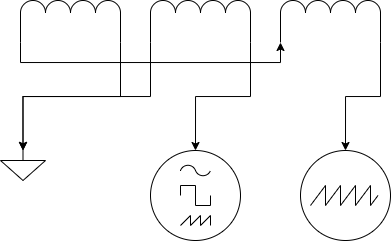

The diagram above was exported from draw.io. Its source (the exported page's mxGraphModel, read from the mxfile embedded in the PNG):
<mxGraphModel dx="588" dy="341" grid="1" gridSize="10" guides="1" tooltips="1" connect="1" arrows="1" fold="1" page="1" pageScale="1" pageWidth="827" pageHeight="1169" math="0" shadow="0">
  <root>
    <mxCell id="0" />
    <mxCell id="1" parent="0" />
    <mxCell id="Sr4wBZckTEUxe6U7fav5-20" style="edgeStyle=orthogonalEdgeStyle;rounded=0;orthogonalLoop=1;jettySize=auto;html=1;exitX=1;exitY=1;exitDx=0;exitDy=0;exitPerimeter=0;entryX=0.5;entryY=0;entryDx=0;entryDy=0;entryPerimeter=0;" edge="1" parent="1" source="Sr4wBZckTEUxe6U7fav5-2" target="Sr4wBZckTEUxe6U7fav5-18">
      <mxGeometry relative="1" as="geometry" />
    </mxCell>
    <mxCell id="Sr4wBZckTEUxe6U7fav5-2" value="" style="pointerEvents=1;verticalLabelPosition=bottom;shadow=0;dashed=0;align=center;html=1;verticalAlign=top;shape=mxgraph.electrical.inductors.inductor;" vertex="1" parent="1">
      <mxGeometry x="380" y="170" width="100" height="42" as="geometry" />
    </mxCell>
    <mxCell id="Sr4wBZckTEUxe6U7fav5-15" style="edgeStyle=orthogonalEdgeStyle;rounded=0;orthogonalLoop=1;jettySize=auto;html=1;exitX=0;exitY=1;exitDx=0;exitDy=0;exitPerimeter=0;entryX=0;entryY=1;entryDx=0;entryDy=0;entryPerimeter=0;" edge="1" parent="1" source="Sr4wBZckTEUxe6U7fav5-3" target="Sr4wBZckTEUxe6U7fav5-2">
      <mxGeometry relative="1" as="geometry" />
    </mxCell>
    <mxCell id="Sr4wBZckTEUxe6U7fav5-16" style="edgeStyle=orthogonalEdgeStyle;rounded=0;orthogonalLoop=1;jettySize=auto;html=1;exitX=1;exitY=1;exitDx=0;exitDy=0;exitPerimeter=0;entryX=0.5;entryY=0;entryDx=0;entryDy=0;entryPerimeter=0;" edge="1" parent="1" source="Sr4wBZckTEUxe6U7fav5-3" target="Sr4wBZckTEUxe6U7fav5-5">
      <mxGeometry relative="1" as="geometry" />
    </mxCell>
    <mxCell id="Sr4wBZckTEUxe6U7fav5-3" value="" style="pointerEvents=1;verticalLabelPosition=bottom;shadow=0;dashed=0;align=center;html=1;verticalAlign=top;shape=mxgraph.electrical.inductors.inductor;" vertex="1" parent="1">
      <mxGeometry x="120" y="170" width="100" height="42" as="geometry" />
    </mxCell>
    <mxCell id="Sr4wBZckTEUxe6U7fav5-7" style="edgeStyle=orthogonalEdgeStyle;rounded=0;orthogonalLoop=1;jettySize=auto;html=1;exitX=0;exitY=1;exitDx=0;exitDy=0;exitPerimeter=0;entryX=0.5;entryY=0;entryDx=0;entryDy=0;entryPerimeter=0;" edge="1" parent="1" source="Sr4wBZckTEUxe6U7fav5-4" target="Sr4wBZckTEUxe6U7fav5-5">
      <mxGeometry relative="1" as="geometry" />
    </mxCell>
    <mxCell id="Sr4wBZckTEUxe6U7fav5-22" style="edgeStyle=orthogonalEdgeStyle;rounded=0;orthogonalLoop=1;jettySize=auto;html=1;exitX=1;exitY=1;exitDx=0;exitDy=0;exitPerimeter=0;entryX=0.5;entryY=0;entryDx=0;entryDy=0;entryPerimeter=0;" edge="1" parent="1" source="Sr4wBZckTEUxe6U7fav5-4" target="Sr4wBZckTEUxe6U7fav5-19">
      <mxGeometry relative="1" as="geometry" />
    </mxCell>
    <mxCell id="Sr4wBZckTEUxe6U7fav5-4" value="" style="pointerEvents=1;verticalLabelPosition=bottom;shadow=0;dashed=0;align=center;html=1;verticalAlign=top;shape=mxgraph.electrical.inductors.inductor;" vertex="1" parent="1">
      <mxGeometry x="250" y="170" width="100" height="42" as="geometry" />
    </mxCell>
    <mxCell id="Sr4wBZckTEUxe6U7fav5-5" value="" style="pointerEvents=1;verticalLabelPosition=bottom;shadow=0;dashed=0;align=center;html=1;verticalAlign=top;shape=mxgraph.electrical.signal_sources.signal_ground;" vertex="1" parent="1">
      <mxGeometry x="100" y="320" width="45" height="30" as="geometry" />
    </mxCell>
    <mxCell id="Sr4wBZckTEUxe6U7fav5-18" value="" style="perimeter=ellipsePerimeter;verticalLabelPosition=bottom;shadow=0;dashed=0;align=center;html=1;verticalAlign=top;shape=mxgraph.electrical.instruments.oscilloscope;" vertex="1" parent="1">
      <mxGeometry x="400" y="320" width="90" height="90" as="geometry" />
    </mxCell>
    <mxCell id="Sr4wBZckTEUxe6U7fav5-19" value="" style="perimeter=ellipsePerimeter;verticalLabelPosition=bottom;shadow=0;dashed=0;align=center;html=1;verticalAlign=top;shape=mxgraph.electrical.instruments.signal_generator;" vertex="1" parent="1">
      <mxGeometry x="250" y="320" width="90" height="90" as="geometry" />
    </mxCell>
  </root>
</mxGraphModel>